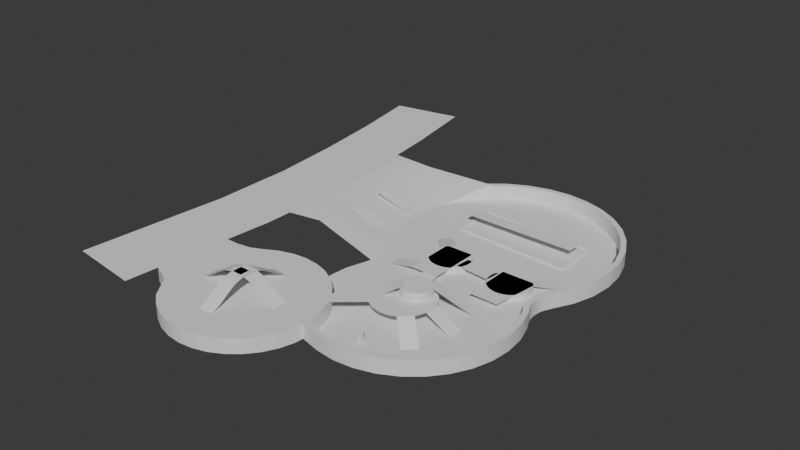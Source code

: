 # Source: Playground_V2.blend  (saved by Blender 5.1.30; exported with 4.5.12 LTS)
import bpy
from mathutils import Matrix  # noqa: F401  (used for matrix-valued properties, if any)

bpy.ops.wm.read_factory_settings(use_empty=True)
scene = bpy.context.scene
scene.name = 'Scene'

# ---- collections
col_collection = bpy.data.collections.new('Collection'); scene.collection.children.link(col_collection)

# ---- materials (node trees are filled in below, after node groups)
mat_material = bpy.data.materials.new('Material')
mat_material.alpha_threshold = 0.0
mat_material.use_backface_culling_lightprobe_volume = False
mat_material.roughness = 0.5
mat_material.line_color = (0.0, 0.0, 0.0, 1.0)

# ---- node groups
ng_smooth_by_angle = bpy.data.node_groups.new('Smooth by Angle', 'GeometryNodeTree')
_s = ng_smooth_by_angle.interface.new_socket(name='Mesh', in_out='OUTPUT', socket_type='NodeSocketGeometry')
_s = ng_smooth_by_angle.interface.new_socket(name='Mesh', in_out='INPUT', socket_type='NodeSocketGeometry')
_s = ng_smooth_by_angle.interface.new_socket(name='Angle', in_out='INPUT', socket_type='NodeSocketFloat')
_s.subtype = 'ANGLE'
_s.default_value = 0.5236
_s.min_value = 0.0
_s.max_value = 3.142
_s.description = 'Maximum face angle for smooth edges'
_s = ng_smooth_by_angle.interface.new_socket(name='Ignore Sharpness', in_out='INPUT', socket_type='NodeSocketBool')
_s.force_non_field = True
ng_smooth_by_angle.is_modifier = True
_N = ng_smooth_by_angle.nodes; _L = ng_smooth_by_angle.links
n0 = _N.new('GeometryNodeSetShadeSmooth'); n0.name = 'Set Shade Smooth'; n0.location = (120, -80)
n0.domain = 'EDGE'
n1 = _N.new('GeometryNodeSetShadeSmooth'); n1.name = 'Set Shade Smooth.001'; n1.location = (300, -80)
n2 = _N.new('NodeGroupOutput'); n2.name = 'Group Output'; n2.location = (480, -80)
n3 = _N.new('GeometryNodeInputMeshEdgeAngle'); n3.name = 'Edge Angle'; n3.location = (-440, -240)
n4 = _N.new('NodeGroupInput'); n4.name = 'Group Input'; n4.location = (-80, -80)
n5 = _N.new('GeometryNodeInputEdgeSmooth'); n5.name = 'Is Edge Smooth'; n5.location = (-260, -120)
n6 = _N.new('GeometryNodeInputShadeSmooth'); n6.name = 'Is Shade Smooth'; n6.location = (-440, -397)
n7 = _N.new('FunctionNodeCompare'); n7.name = 'Compare'; n7.location = (-260, -260)
n7.operation = 'LESS_EQUAL'
n7.inputs[6].default_value = (0.0, 0.0, 0.0, 0.0)
n7.inputs[7].default_value = (0.0, 0.0, 0.0, 0.0)
n8 = _N.new('FunctionNodeBooleanMath'); n8.name = 'Boolean Math.001'; n8.location = (-80, -260)
n9 = _N.new('NodeGroupInput'); n9.name = 'Group Input.001'; n9.location = (-440, -329)
n10 = _N.new('NodeGroupInput'); n10.name = 'Group Input.002'; n10.location = (-259, -189)
n11 = _N.new('FunctionNodeBooleanMath'); n11.name = 'Boolean Math'; n11.location = (-80, -149)
n11.operation = 'OR'
n12 = _N.new('FunctionNodeBooleanMath'); n12.name = 'Boolean Math.002'; n12.location = (-260, -380)
n12.operation = 'OR'
n13 = _N.new('NodeGroupInput'); n13.name = 'Group Input.003'; n13.location = (-440, -460)
_L.new(n3.outputs[0], n7.inputs[0])
_L.new(n1.outputs[0], n2.inputs[0])
_L.new(n9.outputs[1], n7.inputs[1])
_L.new(n7.outputs[0], n8.inputs[0])
_L.new(n4.outputs[0], n0.inputs[0])
_L.new(n0.outputs[0], n1.inputs[0])
_L.new(n8.outputs[0], n0.inputs[2])
_L.new(n10.outputs[2], n11.inputs[1])
_L.new(n5.outputs[0], n11.inputs[0])
_L.new(n11.outputs[0], n0.inputs[1])
_L.new(n13.outputs[2], n12.inputs[1])
_L.new(n6.outputs[0], n12.inputs[0])
_L.new(n12.outputs[0], n8.inputs[1])
n2.is_active_output = True

# ---- material node trees
mat_material.use_nodes = True; mat_material.node_tree.nodes.clear()
_N = mat_material.node_tree.nodes; _L = mat_material.node_tree.links
n0 = _N.new('ShaderNodeOutputMaterial'); n0.name = 'Material Output'; n0.location = (200, 100)
n1 = _N.new('ShaderNodeBsdfPrincipled'); n1.name = 'Principled BSDF'; n1.location = (-200, 100)
_L.new(n1.outputs[0], n0.inputs[0])
n0.is_active_output = True

# ---- world
world_world = bpy.data.worlds.new('World'); scene.world = world_world
world_world.use_nodes = True; world_world.node_tree.nodes.clear()
_N = world_world.node_tree.nodes; _L = world_world.node_tree.links
n0 = _N.new('ShaderNodeOutputWorld'); n0.name = 'World Output'; n0.location = (200, 100)
n1 = _N.new('ShaderNodeBackground'); n1.name = 'Background'; n1.location = (-200, 100)
n1.inputs[0].default_value = (0.05088, 0.05088, 0.05088, 1.0)
_L.new(n1.outputs[0], n0.inputs[0])
n0.is_active_output = True
world_world.color = (0.05088, 0.05088, 0.05088)
world_world.sun_shadow_jitter_overblur = 0.0

# ---- meshes
me_cube = bpy.data.meshes.new('Cube')
me_cube.from_pydata([(1.0, 1.0, 1.0), (1.0, 1.0, -1.0), (1.0, -1.0, 1.0), (1.0, -1.0, -1.0), (-1.0, 1.0, 1.0), (-1.0, 1.0, -1.0), (-1.0, -1.0, 1.0), (-1.0, -1.0, -1.0)], [], [(0, 4, 6, 2), (3, 2, 6, 7), (7, 6, 4, 5), (5, 1, 3, 7), (1, 0, 2, 3), (5, 4, 0, 1)])
_uv = me_cube.uv_layers.new(name='UVMap')
_uv.uv.foreach_set('vector', [0.625, 0.5, 0.875, 0.5, 0.875, 0.75, 0.625, 0.75, 0.375, 0.75, 0.625, 0.75, 0.625, 1.0, 0.375, 1.0, 0.375, 0.0, 0.625, 0.0, 0.625, 0.25, 0.375, 0.25, 0.125, 0.5, 0.375, 0.5, 0.375, 0.75, 0.125, 0.75, 0.375, 0.5, 0.625, 0.5, 0.625, 0.75, 0.375, 0.75, 0.375, 0.25, 0.625, 0.25, 0.625, 0.5, 0.375, 0.5])
me_cube.materials.append(mat_material)
me_cube.use_mirror_vertex_groups = False
me_cube.update()
me_circle = bpy.data.meshes.new('Circle')
me_circle.from_pydata([(0.0, 1.0, 0.0), (-0.1951, 0.9808, 0.0), (-0.3827, 0.9239, 0.0), (-0.5556, 0.8315, 0.0), (-0.7071, 0.7587, 0.0), (-0.9015, 0.7281, 0.0), (-1.111, 0.7283, 0.0), (-1.151, 0.2978, 0.0), (-1.195, -0.2811, 0.0), (-1.005, -0.3675, 0.0), (-0.9018, -0.4366, 0.0), (-0.8015, -0.5756, 0.0), (-0.7071, -0.7071, 0.0), (-0.5556, -0.8315, 0.0), (-0.3827, -0.9239, 0.0), (-0.1951, -0.9808, 0.0), (0.0, -1.0, 0.0), (0.1951, -0.9808, 0.0), (0.3827, -0.9239, 0.0), (0.5556, -0.8315, 0.0), (0.7071, -0.7071, 0.0), (0.8315, -0.5556, 0.0), (0.9239, -0.3827, 0.0), (0.9808, -0.1951, 0.0), (1.0, 0.0, 0.0), (0.9808, 0.1951, 0.0), (0.9239, 0.3827, 0.0), (0.8315, 0.5556, 0.0), (0.7071, 0.7071, 0.0), (0.5556, 0.8315, 0.0), (0.3827, 0.9239, 0.0), (0.1951, 0.9808, 0.0), (0.0, 1.0, 2.0), (-0.1951, 0.9808, 2.0), (-0.3827, 0.9239, 2.0), (-0.5556, 0.8315, 2.0), (-0.7071, 0.7587, 2.0), (-0.9015, 0.7281, 2.0), (-1.111, 0.7283, 2.0), (-1.151, 0.2978, 2.0), (-1.195, -0.2811, 2.0), (-1.005, -0.3675, 2.0), (-0.9018, -0.4366, 2.0), (-0.8015, -0.5756, 2.0), (-0.7071, -0.7071, 2.0), (-0.5556, -0.8315, 2.0), (-0.3827, -0.9239, 2.0), (-0.1951, -0.9808, 2.0), (0.0, -1.0, 2.0), (0.1951, -0.9808, 2.0), (0.3827, -0.9239, 2.0), (0.5556, -0.8315, 2.0), (0.7071, -0.7071, 2.0), (0.8315, -0.5556, 2.0), (0.9239, -0.3827, 2.0), (0.9808, -0.1951, 2.0), (1.0, 0.0, 2.0), (0.9808, 0.1951, 2.0), (0.9239, 0.3827, 2.0), (0.8315, 0.5556, 2.0), (0.7071, 0.7071, 2.0), (0.5556, 0.8315, 2.0), (0.3827, 0.9239, 2.0), (0.1951, 0.9808, 2.0)], [], [(4, 36, 35, 3), (31, 63, 62, 30), (18, 50, 49, 17), (5, 37, 36, 4), (0, 32, 63, 31), (19, 51, 50, 18), (6, 38, 37, 5), (20, 52, 51, 19), (7, 39, 38, 6), (21, 53, 52, 20), (8, 40, 39, 7), (22, 54, 53, 21), (9, 41, 40, 8), (23, 55, 54, 22), (10, 42, 41, 9), (24, 56, 55, 23), (11, 43, 42, 10), (25, 57, 56, 24), (12, 44, 43, 11), (26, 58, 57, 25), (13, 45, 44, 12), (27, 59, 58, 26), (14, 46, 45, 13), (1, 33, 32, 0), (28, 60, 59, 27), (15, 47, 46, 14), (2, 34, 33, 1), (29, 61, 60, 28), (16, 48, 47, 15), (3, 35, 34, 2), (30, 62, 61, 29), (17, 49, 48, 16), (33, 34, 35, 36, 37, 38, 39, 40, 41, 42, 43, 44, 45, 46, 47, 48, 49, 50, 51, 52, 53, 54, 55, 56, 57, 58, 59, 60, 61, 62, 63, 32)])
me_circle.polygons.foreach_set('use_smooth', [True] * 33)
_uv = me_circle.uv_layers.new(name='UVMap')
_uv.uv.foreach_set('vector', [0.0, 0.0, 0.0, 0.0, 0.0, 0.0, 0.0, 0.0, 0.0, 0.0, 0.0, 0.0, 0.0, 0.0, 0.0, 0.0, 0.0, 0.0, 0.0, 0.0, 0.0, 0.0, 0.0, 0.0, 0.0, 0.0, 0.0, 0.0, 0.0, 0.0, 0.0, 0.0, 0.0, 0.0, 0.0, 0.0, 0.0, 0.0, 0.0, 0.0, 0.0, 0.0, 0.0, 0.0, 0.0, 0.0, 0.0, 0.0, 0.0, 0.0, 0.0, 0.0, 0.0, 0.0, 0.0, 0.0, 0.0, 0.0, 0.0, 0.0, 0.0, 0.0, 0.0, 0.0, 0.0, 0.0, 0.0, 0.0, 0.0, 0.0, 0.0, 0.0, 0.0, 0.0, 0.0, 0.0, 0.0, 0.0, 0.0, 0.0, 0.0, 0.0, 0.0, 0.0, 0.0, 0.0, 0.0, 0.0, 0.0, 0.0, 0.0, 0.0, 0.0, 0.0, 0.0, 0.0, 0.0, 0.0, 0.0, 0.0, 0.0, 0.0, 0.0, 0.0, 0.0, 0.0, 0.0, 0.0, 0.0, 0.0, 0.0, 0.0, 0.0, 0.0, 0.0, 0.0, 0.0, 0.0, 0.0, 0.0, 0.0, 0.0, 0.0, 0.0, 0.0, 0.0, 0.0, 0.0, 0.0, 0.0, 0.0, 0.0, 0.0, 0.0, 0.0, 0.0, 0.0, 0.0, 0.0, 0.0, 0.0, 0.0, 0.0, 0.0, 0.0, 0.0, 0.0, 0.0, 0.0, 0.0, 0.0, 0.0, 0.0, 0.0, 0.0, 0.0, 0.0, 0.0, 0.0, 0.0, 0.0, 0.0, 0.0, 0.0, 0.0, 0.0, 0.0, 0.0, 0.0, 0.0, 0.0, 0.0, 0.0, 0.0, 0.0, 0.0, 0.0, 0.0, 0.0, 0.0, 0.0, 0.0, 0.0, 0.0, 0.0, 0.0, 0.0, 0.0, 0.0, 0.0, 0.0, 0.0, 0.0, 0.0, 0.0, 0.0, 0.0, 0.0, 0.0, 0.0, 0.0, 0.0, 0.0, 0.0, 0.0, 0.0, 0.0, 0.0, 0.0, 0.0, 0.0, 0.0, 0.0, 0.0, 0.0, 0.0, 0.0, 0.0, 0.0, 0.0, 0.0, 0.0, 0.0, 0.0, 0.0, 0.0, 0.0, 0.0, 0.0, 0.0, 0.0, 0.0, 0.0, 0.0, 0.0, 0.0, 0.0, 0.0, 0.0, 0.0, 0.0, 0.0, 0.0, 0.0, 0.0, 0.0, 0.0, 0.0, 0.0, 0.0, 0.0, 0.0, 0.0, 0.0, 0.0, 0.0, 0.0, 0.0, 0.0, 0.0, 0.0, 0.0, 0.0, 0.0, 0.0, 0.0, 0.0, 0.0, 0.0, 0.0, 0.0, 0.0, 0.0, 0.0, 0.0, 0.0, 0.0, 0.0, 0.0, 0.0, 0.0, 0.0, 0.0, 0.0, 0.0, 0.0, 0.0, 0.0, 0.0, 0.0, 0.0, 0.0, 0.0, 0.0, 0.0, 0.0, 0.0, 0.0, 0.0, 0.0, 0.0, 0.0, 0.0, 0.0, 0.0, 0.0, 0.0, 0.0, 0.0, 0.0, 0.0, 0.0, 0.0, 0.0, 0.0, 0.0, 0.0, 0.0, 0.0, 0.0])
me_circle.update()
me_circle_003 = bpy.data.meshes.new('Circle.003')
me_circle_003.from_pydata([(-0.9239, 0.3827, 0.0), (-0.9808, 0.1951, 0.0), (-1.0, 0.0, 0.0), (-0.9808, -0.1951, 0.0), (-0.9239, -0.3827, 0.0), (-0.8315, -0.5556, 0.0), (-0.7071, -0.7071, 0.0), (-0.5556, -0.8315, 0.0), (-0.3827, -0.9239, 0.0), (-0.1951, -0.9808, 0.0), (0.0, -1.0, 0.0), (0.1951, -0.9808, 0.0), (0.3827, -0.9239, 0.0), (0.5556, -0.8315, 0.0), (0.7071, -0.7071, 0.0), (0.8315, -0.5556, 0.0), (0.9239, -0.3827, 0.0), (0.9808, -0.1951, 0.0), (1.0, 0.0, 0.0), (0.9808, 0.1951, 0.0), (0.9239, 0.3827, 0.0), (-0.0382, 2.625, 0.0), (-0.2608, 2.603, 0.0), (-0.4749, 2.538, 0.0), (-0.6721, 2.432, 0.0), (-0.845, 2.29, 0.0), (-0.9869, 2.117, 0.0), (-1.092, 1.92, 0.0), (-1.157, 1.706, 0.0), (-1.179, 1.484, 0.0), (-1.157, 1.261, 0.0), (-1.092, 1.047, 0.0), (-0.9869, 0.8496, 0.0), (0.9105, 0.8496, 0.0), (1.016, 1.047, 0.0), (1.081, 1.261, 0.0), (1.103, 1.484, 0.0), (1.081, 1.706, 0.0), (1.016, 1.92, 0.0), (0.9105, 2.117, 0.0), (0.7686, 2.29, 0.0), (0.5957, 2.432, 0.0), (0.3985, 2.538, 0.0), (0.1844, 2.603, 0.0), (-0.9869, 0.8496, 0.0), (-0.9239, 0.3827, 0.0), (-0.9624, 0.8055, 0.0), (-0.9412, 0.7556, 0.0), (-0.924, 0.7016, 0.0), (-0.9114, 0.6449, 0.0), (-0.9036, 0.5874, 0.0), (-0.901, 0.5307, 0.0), (-0.9035, 0.4766, 0.0), (-0.9113, 0.4268, 0.0), (0.8767, 0.7782, 0.0), (0.8841, 0.4577, 0.0), (0.8647, 0.7477, 0.0), (0.8556, 0.7132, 0.0), (0.8497, 0.6759, 0.0), (0.8471, 0.637, 0.0), (0.848, 0.5975, 0.0), (0.8523, 0.5586, 0.0), (0.86, 0.5217, 0.0), (0.8706, 0.4877, 0.0)], [], [(0, 1, 2, 3, 4, 5, 6, 7, 8, 9, 10, 11, 12, 13, 14, 15, 16, 17, 18, 19, 20, 55, 63, 62, 61, 60, 59, 58, 57, 56, 54, 33, 34, 35, 36, 37, 38, 39, 40, 41, 42, 43, 21, 22, 23, 24, 25, 26, 27, 28, 29, 30, 31, 32, 44, 46, 47, 48, 49, 50, 51, 52, 53, 45)])
_uv = me_circle_003.uv_layers.new(name='UVMap')
_uv.uv.foreach_set('vector', [0.0, 0.0, 0.0, 0.0, 0.0, 0.0, 0.0, 0.0, 0.0, 0.0, 0.0, 0.0, 0.0, 0.0, 0.0, 0.0, 0.0, 0.0, 0.0, 0.0, 0.0, 0.0, 0.0, 0.0, 0.0, 0.0, 0.0, 0.0, 0.0, 0.0, 0.0, 0.0, 0.0, 0.0, 0.0, 0.0, 0.0, 0.0, 0.0, 0.0, 0.0, 0.0, 0.0, 0.0, 0.0, 0.0, 0.0, 0.0, 0.0, 0.0, 0.0, 0.0, 0.0, 0.0, 0.0, 0.0, 0.0, 0.0, 0.0, 0.0, 0.0, 0.0, 0.0, 0.0, 0.0, 0.0, 0.0, 0.0, 0.0, 0.0, 0.0, 0.0, 0.0, 0.0, 0.0, 0.0, 0.0, 0.0, 0.0, 0.0, 0.0, 0.0, 0.0, 0.0, 0.0, 0.0, 0.0, 0.0, 0.0, 0.0, 0.0, 0.0, 0.0, 0.0, 0.0, 0.0, 0.0, 0.0, 0.0, 0.0, 0.0, 0.0, 0.0, 0.0, 0.0, 0.0, 0.0, 0.0, 0.0, 0.0, 0.0, 0.0, 0.0, 0.0, 0.0, 0.0, 0.0, 0.0, 0.0, 0.0, 0.0, 0.0, 0.0, 0.0, 0.0, 0.0, 0.0, 0.0])
me_circle_003.update()
me_circle_004 = bpy.data.meshes.new('Circle.004')
me_circle_004.from_pydata([(-5.173, -21.15, 0.0), (-2.382, -21.86, 0.0), (0.08037, -22.11, 0.0), (2.543, -21.86, 0.0), (4.911, -21.15, 0.0), (7.093, -19.98, 0.0), (9.006, -18.41, 0.0), (10.58, -16.5, 0.0), (11.74, -14.31, 0.0), (12.46, -11.95, 0.0), (12.7, -9.484, 0.0), (12.46, -7.021, 0.0), (11.74, -4.653, 0.0), (-0.4019, 23.65, 0.0), (-3.212, 23.37, 0.0), (-5.914, 22.55, 0.0), (-8.404, 21.22, 0.0), (-10.59, 19.43, 0.0), (11.57, 1.241, 0.0), (12.9, 3.731, 0.0), (13.72, 6.433, 0.0), (14.0, 9.243, 0.0), (13.72, 12.05, 0.0), (12.9, 14.75, 0.0), (11.57, 17.24, 0.0), (9.783, 19.43, 0.0), (7.6, 21.22, 0.0), (5.11, 22.55, 0.0), (2.408, 23.37, 0.0), (11.15, 0.3394, 0.0), (11.24, -3.706, 0.0), (11.0, -0.04622, 0.0), (10.88, -0.4809, 0.0), (10.81, -0.9514, 0.0), (10.77, -1.443, 0.0), (10.78, -1.942, 0.0), (10.84, -2.432, 0.0), (10.94, -2.899, 0.0), (11.07, -3.328, 0.0), (-5.173, -21.15, 2.0), (-2.382, -21.86, 2.0), (0.08037, -22.11, 2.0), (2.543, -21.86, 2.0), (4.911, -21.15, 2.0), (7.093, -19.98, 2.0), (9.006, -18.41, 2.0), (10.58, -16.5, 2.0), (11.74, -14.31, 2.0), (12.46, -11.95, 2.0), (12.7, -9.484, 2.0), (12.46, -7.021, 2.0), (11.74, -4.653, 2.0), (-0.4019, 23.65, 2.0), (-3.212, 23.37, 2.0), (-5.914, 22.55, 2.0), (-8.404, 21.22, 2.0), (-10.59, 19.43, 2.0), (11.57, 1.241, 2.0), (12.9, 3.731, 2.0), (13.72, 6.433, 2.0), (14.0, 9.243, 2.0), (13.72, 12.05, 2.0), (12.9, 14.75, 2.0), (11.57, 17.24, 2.0), (9.783, 19.43, 2.0), (7.6, 21.22, 2.0), (5.11, 22.55, 2.0), (2.408, 23.37, 2.0), (11.15, 0.3394, 2.0), (11.24, -3.706, 2.0), (11.0, -0.04622, 2.0), (10.88, -0.4809, 2.0), (10.81, -0.9514, 2.0), (10.77, -1.443, 2.0), (10.78, -1.942, 2.0), (10.84, -2.432, 2.0), (10.94, -2.899, 2.0), (11.07, -3.328, 2.0)], [], [(12, 11, 50, 51), (28, 27, 66, 67), (14, 13, 52, 53), (13, 28, 67, 52), (15, 14, 53, 54), (1, 0, 39, 40), (12, 51, 69, 30), (16, 15, 54, 55), (2, 1, 40, 41), (30, 69, 77, 38), (17, 16, 55, 56), (3, 2, 41, 42), (38, 77, 76, 37), (19, 18, 57, 58), (4, 3, 42, 43), (37, 76, 75, 36), (20, 19, 58, 59), (5, 4, 43, 44), (36, 75, 74, 35), (21, 20, 59, 60), (6, 5, 44, 45), (35, 74, 73, 34), (22, 21, 60, 61), (7, 6, 45, 46), (34, 73, 72, 33), (23, 22, 61, 62), (8, 7, 46, 47), (33, 72, 71, 32), (24, 23, 62, 63), (9, 8, 47, 48), (32, 71, 70, 31), (25, 24, 63, 64), (10, 9, 48, 49), (31, 70, 68, 29), (26, 25, 64, 65), (11, 10, 49, 50), (29, 68, 57, 18), (27, 26, 65, 66)])
me_circle_004.polygons.foreach_set('use_smooth', [True] * 38)
_uv = me_circle_004.uv_layers.new(name='UVMap')
_uv.uv.foreach_set('vector', [0.0, 0.0, 0.0, 0.0, 0.0, 0.0, 0.0, 0.0, 0.0, 0.0, 0.0, 0.0, 0.0, 0.0, 0.0, 0.0, 0.0, 0.0, 0.0, 0.0, 0.0, 0.0, 0.0, 0.0, 0.0, 0.0, 0.0, 0.0, 0.0, 0.0, 0.0, 0.0, 0.0, 0.0, 0.0, 0.0, 0.0, 0.0, 0.0, 0.0, 0.0, 0.0, 0.0, 0.0, 0.0, 0.0, 0.0, 0.0, 0.0, 0.0, 0.0, 0.0, 0.0, 0.0, 0.0, 0.0, 0.0, 0.0, 0.0, 0.0, 0.0, 0.0, 0.0, 0.0, 0.0, 0.0, 0.0, 0.0, 0.0, 0.0, 0.0, 0.0, 0.0, 0.0, 0.0, 0.0, 0.0, 0.0, 0.0, 0.0, 0.0, 0.0, 0.0, 0.0, 0.0, 0.0, 0.0, 0.0, 0.0, 0.0, 0.0, 0.0, 0.0, 0.0, 0.0, 0.0, 0.0, 0.0, 0.0, 0.0, 0.0, 0.0, 0.0, 0.0, 0.0, 0.0, 0.0, 0.0, 0.0, 0.0, 0.0, 0.0, 0.0, 0.0, 0.0, 0.0, 0.0, 0.0, 0.0, 0.0, 0.0, 0.0, 0.0, 0.0, 0.0, 0.0, 0.0, 0.0, 0.0, 0.0, 0.0, 0.0, 0.0, 0.0, 0.0, 0.0, 0.0, 0.0, 0.0, 0.0, 0.0, 0.0, 0.0, 0.0, 0.0, 0.0, 0.0, 0.0, 0.0, 0.0, 0.0, 0.0, 0.0, 0.0, 0.0, 0.0, 0.0, 0.0, 0.0, 0.0, 0.0, 0.0, 0.0, 0.0, 0.0, 0.0, 0.0, 0.0, 0.0, 0.0, 0.0, 0.0, 0.0, 0.0, 0.0, 0.0, 0.0, 0.0, 0.0, 0.0, 0.0, 0.0, 0.0, 0.0, 0.0, 0.0, 0.0, 0.0, 0.0, 0.0, 0.0, 0.0, 0.0, 0.0, 0.0, 0.0, 0.0, 0.0, 0.0, 0.0, 0.0, 0.0, 0.0, 0.0, 0.0, 0.0, 0.0, 0.0, 0.0, 0.0, 0.0, 0.0, 0.0, 0.0, 0.0, 0.0, 0.0, 0.0, 0.0, 0.0, 0.0, 0.0, 0.0, 0.0, 0.0, 0.0, 0.0, 0.0, 0.0, 0.0, 0.0, 0.0, 0.0, 0.0, 0.0, 0.0, 0.0, 0.0, 0.0, 0.0, 0.0, 0.0, 0.0, 0.0, 0.0, 0.0, 0.0, 0.0, 0.0, 0.0, 0.0, 0.0, 0.0, 0.0, 0.0, 0.0, 0.0, 0.0, 0.0, 0.0, 0.0, 0.0, 0.0, 0.0, 0.0, 0.0, 0.0, 0.0, 0.0, 0.0, 0.0, 0.0, 0.0, 0.0, 0.0, 0.0, 0.0, 0.0, 0.0, 0.0, 0.0, 0.0, 0.0, 0.0, 0.0, 0.0, 0.0, 0.0, 0.0, 0.0, 0.0, 0.0, 0.0, 0.0, 0.0, 0.0, 0.0, 0.0, 0.0, 0.0, 0.0, 0.0, 0.0, 0.0])
me_circle_004.update()
me_plane_001 = bpy.data.meshes.new('Plane.001')
me_plane_001.from_pydata([(-1.009, -0.8775, -0.004503), (0.9742, -2.168, 0.004503), (-1.4, 61.74, -0.1047), (0.5629, 63.64, -0.1109), (-0.7726, 41.6, 0.0), (-1.041, 51.83, -0.03552), (-0.9066, 46.72, -0.01776), (0.9513, 52.84, -0.03553), (1.216, 42.61, 0.0), (1.084, 47.72, -0.01777), (-0.621, 19.89, -0.003436), (-0.6103, 31.54, 0.0), (-0.6181, 25.47, 0.0), (1.391, 31.54, 0.0), (1.369, 18.91, 0.003436), (1.383, 25.47, 0.0)], [], [(7, 5, 6, 9), (9, 6, 4, 8), (5, 7, 3, 2), (13, 11, 12, 15), (15, 12, 10, 14), (0, 1, 14, 10), (11, 13, 8, 4)])
_uv = me_plane_001.uv_layers.new(name='UVMap')
_uv.uv.foreach_set('vector', [1.0, 1.0, 0.0, 1.0, 0.0, 1.0, 0.9745, 1.0, 0.9745, 1.0, 0.0, 1.0, 0.0, 1.0, 1.0, 1.0, 0.0, 1.0, 1.0, 1.0, 1.0, 1.0, 0.0, 1.0, 1.0, 1.0, 0.0, 1.0, 0.0, 1.0, 0.9475, 1.0, 0.9475, 1.0, 0.0, 1.0, 0.0, 0.7751, 1.0, 0.7751, 0.0, 0.0, 1.0, 0.0, 1.0, 0.7751, 0.0, 0.7751, 0.0, 1.0, 1.0, 1.0, 1.0, 1.0, 0.0, 1.0])
me_plane_001.update()
me_circle_005 = bpy.data.meshes.new('Circle.005')
me_circle_005.from_pydata([(-0.9859, 2.119, 0.06723), (-1.092, 1.92, 0.0), (-1.157, 1.706, 0.0), (-1.179, 1.484, 0.0), (-1.157, 1.261, 0.0), (-1.092, 1.047, 0.0), (-0.9869, 0.8496, 0.0), (-0.9869, 0.8496, 0.0), (-0.9624, 0.8055, 0.0), (-0.9412, 0.7556, 0.0), (-0.924, 0.7016, 0.0), (-0.9114, 0.6449, 0.0), (-0.86, 0.4497, 0.0), (-2.157, 2.117, 0.1584), (-2.157, 1.92, 0.1584), (-2.157, 1.706, 0.1584), (-2.157, 1.484, 0.1584), (-2.157, 1.261, 0.1584), (-2.157, 1.047, 0.1584), (-2.157, 0.8496, 0.1584), (-2.166, 0.8496, 0.1584), (-2.157, 0.8055, 0.1584), (-2.157, 0.7556, 0.1584), (-2.157, 0.7016, 0.1584), (-2.157, 0.6449, 0.1584), (-2.157, 0.4497, 0.1584), (-1.751, 0.8496, 0.1529), (-1.751, 0.8496, 0.1529), (-1.944, 1.484, 0.1529), (-1.922, 1.261, 0.1529), (-1.676, 0.6449, 0.1529), (-1.688, 0.7016, 0.1529), (-1.756, 2.118, 0.1548), (-1.857, 1.92, 0.1529), (-1.727, 0.8055, 0.1529), (-1.857, 1.047, 0.1529), (-1.668, 0.5455, 0.1529), (-1.922, 1.706, 0.1529), (-1.706, 0.7556, 0.1529), (-0.8077, 2.32, 0.1747), (-2.157, 2.32, 0.1584), (-1.629, 2.32, 0.1435), (-0.8245, 2.312, 0.0)], [], [(27, 26, 20, 19), (29, 28, 16, 17), (31, 23, 24, 30), (33, 32, 13, 14), (26, 20, 21, 34), (35, 29, 17, 18), (30, 24, 25, 36), (37, 33, 14, 15), (34, 21, 22, 38), (27, 35, 18, 19), (28, 37, 15, 16), (38, 22, 23, 31), (9, 38, 31, 10), (3, 2, 37, 28), (6, 5, 35, 27), (8, 34, 38, 9), (2, 1, 33, 37), (11, 30, 36, 12), (5, 4, 29, 35), (7, 26, 34, 8), (1, 0, 32, 33), (10, 31, 30, 11), (4, 3, 28, 29), (6, 7, 26, 27), (32, 0, 39, 41), (13, 32, 41, 40), (42, 39, 0, 1)])
me_circle_005.polygons.foreach_set('use_smooth', [True] * 27)
_uv = me_circle_005.uv_layers.new(name='UVMap')
_uv.uv.foreach_set('vector', [0.0, 0.0, 0.0, 0.0, 0.0, 0.0, 0.0, 0.0, 0.0, 0.0, 0.0, 0.0, 0.0, 0.0, 0.0, 0.0, 0.0, 0.0, 0.0, 0.0, 0.0, 0.0, 0.0, 0.0, 0.0, 0.0, 0.0, 0.0, 0.0, 0.0, 0.0, 0.0, 0.0, 0.0, 0.0, 0.0, 0.0, 0.0, 0.0, 0.0, 0.0, 0.0, 0.0, 0.0, 0.0, 0.0, 0.0, 0.0, 0.0, 0.0, 0.0, 0.0, 0.0, 0.0, 0.0, 0.0, 0.0, 0.0, 0.0, 0.0, 0.0, 0.0, 0.0, 0.0, 0.0, 0.0, 0.0, 0.0, 0.0, 0.0, 0.0, 0.0, 0.0, 0.0, 0.0, 0.0, 0.0, 0.0, 0.0, 0.0, 0.0, 0.0, 0.0, 0.0, 0.0, 0.0, 0.0, 0.0, 0.0, 0.0, 0.0, 0.0, 0.0, 0.0, 0.0, 0.0, 0.0, 0.0, 0.0, 0.0, 0.0, 0.0, 0.0, 0.0, 0.0, 0.0, 0.0, 0.0, 0.0, 0.0, 0.0, 0.0, 0.0, 0.0, 0.0, 0.0, 0.0, 0.0, 0.0, 0.0, 0.0, 0.0, 0.0, 0.0, 0.0, 0.0, 0.0, 0.0, 0.0, 0.0, 0.0, 0.0, 0.0, 0.0, 0.0, 0.0, 0.0, 0.0, 0.0, 0.0, 0.0, 0.0, 0.0, 0.0, 0.0, 0.0, 0.0, 0.0, 0.0, 0.0, 0.0, 0.0, 0.0, 0.0, 0.0, 0.0, 0.0, 0.0, 0.0, 0.0, 0.0, 0.0, 0.0, 0.0, 0.0, 0.0, 0.0, 0.0, 0.0, 0.0, 0.0, 0.0, 0.0, 0.0, 0.0, 0.0, 0.0, 0.0, 0.0, 0.0, 0.0, 0.0, 0.0, 0.0, 0.0, 0.0, 0.0, 0.0, 0.0, 0.0, 0.0, 0.0, 0.0, 0.0, 0.0, 0.0, 0.0, 0.0, 0.0, 0.0, 0.0, 0.0, 0.0, 0.0, 0.0, 0.0, 0.0, 0.0, 0.0, 0.0, 0.0, 0.0, 0.0, 0.0, 0.0, 0.0])
me_circle_005.update()
me_circle_006 = bpy.data.meshes.new('Circle.006')
me_circle_006.from_pydata([(0.0, 1.0, 0.0), (-0.1951, 0.9808, 0.0), (-0.3827, 0.9239, 0.0), (-0.5556, 0.8315, 0.0), (-0.7071, 0.7071, 0.0), (-0.8315, 0.5556, 0.0), (-0.9239, 0.3827, 0.0), (-0.9808, 0.1951, 0.0), (-1.0, 0.0, 0.0), (-0.9808, -0.1951, 0.0), (-0.9239, -0.3827, 0.0), (-0.8315, -0.5556, 0.0), (-0.7071, -0.7071, 0.0), (-0.5556, -0.8315, 0.0), (-0.3827, -0.9239, 0.0), (-0.1951, -0.9808, 0.0), (0.0, -1.0, 0.0), (0.1951, -0.9808, 0.0), (0.3827, -0.9239, 0.0), (0.5556, -0.8315, 0.0), (0.7071, -0.7071, 0.0), (0.8315, -0.5556, 0.0), (0.9239, -0.3827, 0.0), (0.9808, -0.1951, 0.0), (1.0, 0.0, 0.0), (0.9808, 0.1951, 0.0), (0.9239, 0.3827, 0.0), (0.8315, 0.5556, 0.0), (0.7071, 0.7071, 0.0), (0.5556, 0.8315, 0.0), (0.3827, 0.9239, 0.0), (0.1951, 0.9808, 0.0)], [], [(1, 2, 3, 4, 5, 6, 7, 8, 9, 10, 11, 12, 13, 14, 15, 16, 17, 18, 19, 20, 21, 22, 23, 24, 25, 26, 27, 28, 29, 30, 31, 0)])
_uv = me_circle_006.uv_layers.new(name='UVMap')
_uv.uv.foreach_set('vector', [0.0, 0.0, 0.0, 0.0, 0.0, 0.0, 0.0, 0.0, 0.0, 0.0, 0.0, 0.0, 0.0, 0.0, 0.0, 0.0, 0.0, 0.0, 0.0, 0.0, 0.0, 0.0, 0.0, 0.0, 0.0, 0.0, 0.0, 0.0, 0.0, 0.0, 0.0, 0.0, 0.0, 0.0, 0.0, 0.0, 0.0, 0.0, 0.0, 0.0, 0.0, 0.0, 0.0, 0.0, 0.0, 0.0, 0.0, 0.0, 0.0, 0.0, 0.0, 0.0, 0.0, 0.0, 0.0, 0.0, 0.0, 0.0, 0.0, 0.0, 0.0, 0.0, 0.0, 0.0])
me_circle_006.update()
me_plane_002 = bpy.data.meshes.new('Plane.002')
me_plane_002.from_pydata([(-1.375, -3.122, 0.0), (0.625, -3.122, 0.0), (-0.9515, 1.877, 0.0), (1.049, 1.877, 0.0)], [], [(0, 1, 3, 2)])
_uv = me_plane_002.uv_layers.new(name='UVMap')
_uv.uv.foreach_set('vector', [0.0, 0.0, 1.0, 0.0, 1.0, 1.0, 0.0, 1.0])
me_plane_002.update()
me_circle_007 = bpy.data.meshes.new('Circle.007')
me_circle_007.from_pydata([(0.0, 1.0, 0.0), (-0.1951, 0.9808, 0.0), (-0.3827, 0.9239, 0.0), (-0.5556, 0.8315, 0.0), (-0.7071, 0.7071, 0.0), (-0.8315, 0.5556, 0.0), (-0.9239, 0.3827, 0.0), (-0.9808, 0.1951, 0.0), (-1.0, 0.0, 0.0), (-0.9808, -0.1951, 0.0), (-0.9239, -0.3827, 0.0), (-0.8315, -0.5556, 0.0), (-0.7071, -0.7071, 0.0), (-0.5556, -0.8315, 0.0), (-0.3827, -0.9239, 0.0), (-0.1951, -0.9808, 0.0), (0.0, -1.0, 0.0), (0.1951, -0.9808, 0.0), (0.3827, -0.9239, 0.0), (0.5556, -0.8315, 0.0), (0.7071, -0.7071, 0.0), (0.8315, -0.5556, 0.0), (0.9239, -0.3827, 0.0), (0.9808, -0.1951, 0.0), (1.0, 0.0, 0.0), (0.9808, 0.1951, 0.0), (0.9239, 0.3827, 0.0), (0.8315, 0.5556, 0.0), (0.7071, 0.7071, 0.0), (0.5556, 0.8315, 0.0), (0.3827, 0.9239, 0.0), (0.1951, 0.9808, 0.0)], [], [(1, 0, 31, 30, 29, 28, 27, 26, 25, 24, 23, 22, 21, 20, 19, 18, 17, 16, 15, 14, 13, 12, 11, 10, 9, 8, 7, 6, 5, 4, 3, 2)])
_uv = me_circle_007.uv_layers.new(name='UVMap')
_uv.uv.foreach_set('vector', [0.0, 0.0, 0.0, 0.0, 0.0, 0.0, 0.0, 0.0, 0.0, 0.0, 0.0, 0.0, 0.0, 0.0, 0.0, 0.0, 0.0, 0.0, 0.0, 0.0, 0.0, 0.0, 0.0, 0.0, 0.0, 0.0, 0.0, 0.0, 0.0, 0.0, 0.0, 0.0, 0.0, 0.0, 0.0, 0.0, 0.0, 0.0, 0.0, 0.0, 0.0, 0.0, 0.0, 0.0, 0.0, 0.0, 0.0, 0.0, 0.0, 0.0, 0.0, 0.0, 0.0, 0.0, 0.0, 0.0, 0.0, 0.0, 0.0, 0.0, 0.0, 0.0, 0.0, 0.0])
me_circle_007.update()
me_circle_008 = bpy.data.meshes.new('Circle.008')
me_circle_008.from_pydata([(0.0, 1.0, 0.0), (-0.1951, 0.9808, 0.0), (-0.3827, 0.9239, 0.0), (-0.5556, 0.8315, 0.0), (-0.7071, 0.7071, 0.0), (-0.8315, 0.5556, 0.0), (-0.9239, 0.3827, 0.0), (-0.9808, 0.1951, 0.0), (-1.0, 0.0, 0.0), (-0.9808, -0.1951, 0.0), (-0.9239, -0.3827, 0.0), (-0.8315, -0.5556, 0.0), (-0.7071, -0.7071, 0.0), (-0.5556, -0.8315, 0.0), (-0.3827, -0.9239, 0.0), (-0.1951, -0.9808, 0.0), (0.0, -1.0, 0.0), (0.1951, -0.9808, 0.0), (0.3827, -0.9239, 0.0), (0.5556, -0.8315, 0.0), (0.7071, -0.7071, 0.0), (0.8315, -0.5556, 0.0), (0.9239, -0.3827, 0.0), (0.9808, -0.1951, 0.0), (1.0, 0.0, 0.0), (0.9808, 0.1951, 0.0), (0.9239, 0.3827, 0.0), (0.8315, 0.5556, 0.0), (0.7071, 0.7071, 0.0), (0.5556, 0.8315, 0.0), (0.3827, 0.9239, 0.0), (0.1951, 0.9808, 0.0)], [], [(1, 0, 31, 30, 29, 28, 27, 26, 25, 24, 23, 22, 21, 20, 19, 18, 17, 16, 15, 14, 13, 12, 11, 10, 9, 8, 7, 6, 5, 4, 3, 2)])
_uv = me_circle_008.uv_layers.new(name='UVMap')
_uv.uv.foreach_set('vector', [0.0, 0.0, 0.0, 0.0, 0.0, 0.0, 0.0, 0.0, 0.0, 0.0, 0.0, 0.0, 0.0, 0.0, 0.0, 0.0, 0.0, 0.0, 0.0, 0.0, 0.0, 0.0, 0.0, 0.0, 0.0, 0.0, 0.0, 0.0, 0.0, 0.0, 0.0, 0.0, 0.0, 0.0, 0.0, 0.0, 0.0, 0.0, 0.0, 0.0, 0.0, 0.0, 0.0, 0.0, 0.0, 0.0, 0.0, 0.0, 0.0, 0.0, 0.0, 0.0, 0.0, 0.0, 0.0, 0.0, 0.0, 0.0, 0.0, 0.0, 0.0, 0.0, 0.0, 0.0])
me_circle_008.update()
me_plane_003 = bpy.data.meshes.new('Plane.003')
me_plane_003.from_pydata([(-1.375, -3.122, 0.0), (0.625, -3.122, 0.0), (-0.9515, 1.877, 0.0), (1.049, 1.877, 0.0), (-0.8902, 1.81, 0.09053), (-1.302, -3.055, 0.09053), (0.5638, -3.055, 0.09053), (0.976, 1.81, 0.09053), (-0.9515, 1.877, 0.09053), (-1.375, -3.122, 0.09053), (0.625, -3.122, 0.09053), (1.049, 1.877, 0.09053), (-0.8902, 1.81, 0.04247), (-1.302, -3.055, 0.04247), (0.5638, -3.055, 0.04247), (0.976, 1.81, 0.04247)], [], [(0, 2, 3, 1), (6, 7, 15, 14), (1, 3, 11, 10), (2, 0, 9, 8), (3, 2, 8, 11), (0, 1, 10, 9), (5, 4, 8, 9), (6, 5, 9, 10), (7, 6, 10, 11), (4, 7, 11, 8), (13, 14, 15, 12), (4, 5, 13, 12), (7, 4, 12, 15), (5, 6, 14, 13)])
_uv = me_plane_003.uv_layers.new(name='UVMap')
_uv.uv.foreach_set('vector', [0.0, 0.0, 0.0, 1.0, 1.0, 1.0, 1.0, 0.0, 0.9665, 0.01334, 0.9665, 0.9867, 0.9665, 0.9867, 0.9665, 0.01334, 1.0, 0.0, 1.0, 1.0, 1.0, 1.0, 1.0, 0.0, 0.0, 1.0, 0.0, 0.0, 0.0, 0.0, 0.0, 1.0, 1.0, 1.0, 0.0, 1.0, 0.0, 1.0, 1.0, 1.0, 0.0, 0.0, 1.0, 0.0, 1.0, 0.0, 0.0, 0.0, 0.03347, 0.01334, 0.03347, 0.9867, 0.0, 1.0, 0.0, 0.0, 0.9665, 0.01334, 0.03347, 0.01334, 0.0, 0.0, 1.0, 0.0, 0.9665, 0.9867, 0.9665, 0.01334, 1.0, 0.0, 1.0, 1.0, 0.03347, 0.9867, 0.9665, 0.9867, 1.0, 1.0, 0.0, 1.0, 0.03347, 0.01334, 0.9665, 0.01334, 0.9665, 0.9867, 0.03347, 0.9867, 0.03347, 0.9867, 0.03347, 0.01334, 0.03347, 0.01334, 0.03347, 0.9867, 0.9665, 0.9867, 0.03347, 0.9867, 0.03347, 0.9867, 0.9665, 0.9867, 0.03347, 0.01334, 0.9665, 0.01334, 0.9665, 0.01334, 0.03347, 0.01334])
me_plane_003.update()
me_circle_010 = bpy.data.meshes.new('Circle.010')
me_circle_010.from_pydata([(0.0, 1.0, 0.0), (-0.1951, 0.9808, 0.0), (-0.3827, 0.9239, 0.0), (-0.5556, 0.8315, 0.0), (-0.7071, 0.7071, 0.0), (-0.8315, 0.5556, 0.0), (-0.9239, 0.3827, 0.0), (-0.9808, 0.1951, 0.0), (-1.0, 0.0, 0.0), (-0.9808, -0.1951, 0.0), (-0.9239, -0.3827, 0.0), (-0.8315, -0.5556, 0.0), (-0.7071, -0.7071, 0.0), (-0.5556, -0.8315, 0.0), (-0.3827, -0.9239, 0.0), (-0.1951, -0.9808, 0.0), (0.0, -1.0, 0.0), (0.1951, -0.9808, 0.0), (0.3827, -0.9239, 0.0), (0.5556, -0.8315, 0.0), (0.7071, -0.7071, 0.0), (0.8315, -0.5556, 0.0), (0.9239, -0.3827, 0.0), (0.9808, -0.1951, 0.0), (1.0, 0.0, 0.0), (0.9808, 0.1951, 0.0), (0.9239, 0.3827, 0.0), (0.8315, 0.5556, 0.0), (0.7071, 0.7071, 0.0), (0.5556, 0.8315, 0.0), (0.3827, 0.9239, 0.0), (0.1951, 0.9808, 0.0), (-0.1951, 0.9808, -0.6422), (0.0, 1.0, -0.6422), (-0.3827, 0.9239, -0.6422), (-0.5556, 0.8315, -0.6422), (-0.7071, 0.7071, -0.6422), (-0.8315, 0.5556, -0.6422), (-0.9239, 0.3827, -0.6422), (-0.9808, 0.1951, -0.6422), (-1.0, 0.0, -0.6422), (-0.9808, -0.1951, -0.6422), (-0.9239, -0.3827, -0.6422), (-0.8315, -0.5556, -0.6422), (-0.7071, -0.7071, -0.6422), (-0.5556, -0.8315, -0.6422), (-0.3827, -0.9239, -0.6422), (-0.1951, -0.9808, -0.6422), (0.0, -1.0, -0.6422), (0.1951, -0.9808, -0.6422), (0.3827, -0.9239, -0.6422), (0.5556, -0.8315, -0.6422), (0.7071, -0.7071, -0.6422), (0.8315, -0.5556, -0.6422), (0.9239, -0.3827, -0.6422), (0.9808, -0.1951, -0.6422), (1.0, 0.0, -0.6422), (0.9808, 0.1951, -0.6422), (0.9239, 0.3827, -0.6422), (0.8315, 0.5556, -0.6422), (0.7071, 0.7071, -0.6422), (0.5556, 0.8315, -0.6422), (0.3827, 0.9239, -0.6422), (0.1951, 0.9808, -0.6422)], [], [(1, 2, 3, 4, 5, 6, 7, 8, 9, 10, 11, 12, 13, 14, 15, 16, 17, 18, 19, 20, 21, 22, 23, 24, 25, 26, 27, 28, 29, 30, 31, 0), (32, 33, 63, 62, 61, 60, 59, 58, 57, 56, 55, 54, 53, 52, 51, 50, 49, 48, 47, 46, 45, 44, 43, 42, 41, 40, 39, 38, 37, 36, 35, 34), (31, 63, 33, 0), (18, 50, 51, 19), (5, 37, 38, 6), (19, 51, 52, 20), (6, 38, 39, 7), (20, 52, 53, 21), (7, 39, 40, 8), (21, 53, 54, 22), (8, 40, 41, 9), (22, 54, 55, 23), (9, 41, 42, 10), (23, 55, 56, 24), (10, 42, 43, 11), (24, 56, 57, 25), (11, 43, 44, 12), (25, 57, 58, 26), (12, 44, 45, 13), (26, 58, 59, 27), (13, 45, 46, 14), (0, 33, 32, 1), (27, 59, 60, 28), (14, 46, 47, 15), (1, 32, 34, 2), (28, 60, 61, 29), (15, 47, 48, 16), (2, 34, 35, 3), (29, 61, 62, 30), (16, 48, 49, 17), (3, 35, 36, 4), (30, 62, 63, 31), (17, 49, 50, 18), (4, 36, 37, 5)])
_uv = me_circle_010.uv_layers.new(name='UVMap')
_uv.uv.foreach_set('vector', [0.0, 0.0, 0.0, 0.0, 0.0, 0.0, 0.0, 0.0, 0.0, 0.0, 0.0, 0.0, 0.0, 0.0, 0.0, 0.0, 0.0, 0.0, 0.0, 0.0, 0.0, 0.0, 0.0, 0.0, 0.0, 0.0, 0.0, 0.0, 0.0, 0.0, 0.0, 0.0, 0.0, 0.0, 0.0, 0.0, 0.0, 0.0, 0.0, 0.0, 0.0, 0.0, 0.0, 0.0, 0.0, 0.0, 0.0, 0.0, 0.0, 0.0, 0.0, 0.0, 0.0, 0.0, 0.0, 0.0, 0.0, 0.0, 0.0, 0.0, 0.0, 0.0, 0.0, 0.0, 0.0, 0.0, 0.0, 0.0, 0.0, 0.0, 0.0, 0.0, 0.0, 0.0, 0.0, 0.0, 0.0, 0.0, 0.0, 0.0, 0.0, 0.0, 0.0, 0.0, 0.0, 0.0, 0.0, 0.0, 0.0, 0.0, 0.0, 0.0, 0.0, 0.0, 0.0, 0.0, 0.0, 0.0, 0.0, 0.0, 0.0, 0.0, 0.0, 0.0, 0.0, 0.0, 0.0, 0.0, 0.0, 0.0, 0.0, 0.0, 0.0, 0.0, 0.0, 0.0, 0.0, 0.0, 0.0, 0.0, 0.0, 0.0, 0.0, 0.0, 0.0, 0.0, 0.0, 0.0, 0.0, 0.0, 0.0, 0.0, 0.0, 0.0, 0.0, 0.0, 0.0, 0.0, 0.0, 0.0, 0.0, 0.0, 0.0, 0.0, 0.0, 0.0, 0.0, 0.0, 0.0, 0.0, 0.0, 0.0, 0.0, 0.0, 0.0, 0.0, 0.0, 0.0, 0.0, 0.0, 0.0, 0.0, 0.0, 0.0, 0.0, 0.0, 0.0, 0.0, 0.0, 0.0, 0.0, 0.0, 0.0, 0.0, 0.0, 0.0, 0.0, 0.0, 0.0, 0.0, 0.0, 0.0, 0.0, 0.0, 0.0, 0.0, 0.0, 0.0, 0.0, 0.0, 0.0, 0.0, 0.0, 0.0, 0.0, 0.0, 0.0, 0.0, 0.0, 0.0, 0.0, 0.0, 0.0, 0.0, 0.0, 0.0, 0.0, 0.0, 0.0, 0.0, 0.0, 0.0, 0.0, 0.0, 0.0, 0.0, 0.0, 0.0, 0.0, 0.0, 0.0, 0.0, 0.0, 0.0, 0.0, 0.0, 0.0, 0.0, 0.0, 0.0, 0.0, 0.0, 0.0, 0.0, 0.0, 0.0, 0.0, 0.0, 0.0, 0.0, 0.0, 0.0, 0.0, 0.0, 0.0, 0.0, 0.0, 0.0, 0.0, 0.0, 0.0, 0.0, 0.0, 0.0, 0.0, 0.0, 0.0, 0.0, 0.0, 0.0, 0.0, 0.0, 0.0, 0.0, 0.0, 0.0, 0.0, 0.0, 0.0, 0.0, 0.0, 0.0, 0.0, 0.0, 0.0, 0.0, 0.0, 0.0, 0.0, 0.0, 0.0, 0.0, 0.0, 0.0, 0.0, 0.0, 0.0, 0.0, 0.0, 0.0, 0.0, 0.0, 0.0, 0.0, 0.0, 0.0, 0.0, 0.0, 0.0, 0.0, 0.0, 0.0, 0.0, 0.0, 0.0, 0.0, 0.0, 0.0, 0.0, 0.0, 0.0, 0.0, 0.0, 0.0, 0.0, 0.0, 0.0, 0.0, 0.0, 0.0, 0.0, 0.0, 0.0, 0.0, 0.0, 0.0, 0.0, 0.0, 0.0, 0.0, 0.0, 0.0, 0.0, 0.0, 0.0, 0.0, 0.0, 0.0, 0.0, 0.0, 0.0, 0.0, 0.0, 0.0, 0.0, 0.0, 0.0, 0.0, 0.0, 0.0, 0.0, 0.0, 0.0, 0.0, 0.0, 0.0, 0.0, 0.0, 0.0, 0.0, 0.0, 0.0, 0.0, 0.0, 0.0, 0.0, 0.0, 0.0, 0.0, 0.0, 0.0, 0.0, 0.0, 0.0, 0.0, 0.0, 0.0, 0.0, 0.0, 0.0, 0.0, 0.0, 0.0, 0.0])
me_circle_010.update()
me_plane_004 = bpy.data.meshes.new('Plane.004')
me_plane_004.from_pydata([(-1.0, -1.0, 0.0), (3.123, -1.0, -0.1598), (-1.0, 1.0, 0.0), (3.123, 1.0, -0.1598)], [], [(0, 1, 3, 2)])
_uv = me_plane_004.uv_layers.new(name='UVMap')
_uv.uv.foreach_set('vector', [0.0, 0.0, 1.0, 0.0, 1.0, 1.0, 0.0, 1.0])
me_plane_004.update()
me_plane_005 = bpy.data.meshes.new('Plane.005')
me_plane_005.from_pydata([(-1.0, -1.0, 0.0), (3.123, -1.0, -0.1598), (-1.0, 1.0, 0.0), (3.123, 1.0, -0.1598)], [], [(0, 1, 3, 2)])
_uv = me_plane_005.uv_layers.new(name='UVMap')
_uv.uv.foreach_set('vector', [0.0, 0.0, 1.0, 0.0, 1.0, 1.0, 0.0, 1.0])
me_plane_005.update()
me_plane_006 = bpy.data.meshes.new('Plane.006')
me_plane_006.from_pydata([(-1.0, -1.0, 0.0), (3.292, -1.0, -0.4848), (-1.0, 1.0, 0.0), (3.292, 1.0, -0.4848), (5.655, -0.9659, -0.7435), (5.655, 1.034, -0.7435)], [], [(0, 1, 3, 2), (3, 1, 4, 5)])
_uv = me_plane_006.uv_layers.new(name='UVMap')
_uv.uv.foreach_set('vector', [0.0, 0.0, 1.0, 0.0, 1.0, 1.0, 0.0, 1.0, 1.0, 1.0, 1.0, 0.0, 1.0, 0.0, 1.0, 1.0])
me_plane_006.update()
me_plane_007 = bpy.data.meshes.new('Plane.007')
me_plane_007.from_pydata([(-1.667, -2.485, 0.0), (0.3333, -2.485, 0.0), (-1.122, 0.389, 1.41), (0.8607, 0.1299, 1.41)], [], [(0, 1, 3, 2)])
_uv = me_plane_007.uv_layers.new(name='UVMap')
_uv.uv.foreach_set('vector', [0.0, 0.0, 1.0, 0.0, 1.0, 1.0, 0.0, 1.0])
me_plane_007.update()
me_plane_008 = bpy.data.meshes.new('Plane.008')
me_plane_008.from_pydata([(-1.0, -1.0, 0.05649), (1.0, -1.0, 0.05649), (-1.0, 1.0, 0.05649), (1.0, 1.0, 0.05649), (-0.7778, -1.0, 0.6303), (-0.5556, -1.0, 1.516), (-0.3333, -1.0, 2.328), (-0.1111, -1.0, 2.685), (0.1111, -1.0, 2.685), (0.3333, -1.0, 2.328), (0.5556, -1.0, 1.516), (0.7778, -1.0, 0.6303), (0.7778, 1.0, 0.6303), (0.5556, 1.0, 1.516), (0.3333, 1.0, 2.328), (0.1111, 1.0, 2.685), (-0.1111, 1.0, 2.685), (-0.3333, 1.0, 2.328), (-0.5556, 1.0, 1.516), (-0.7778, 1.0, 0.6303)], [], [(11, 1, 3, 12), (0, 4, 19, 2), (4, 5, 18, 19), (5, 6, 17, 18), (6, 7, 16, 17), (7, 8, 15, 16), (8, 9, 14, 15), (9, 10, 13, 14), (10, 11, 12, 13)])
me_plane_008.polygons.foreach_set('use_smooth', [True] * 9)
_uv = me_plane_008.uv_layers.new(name='UVMap')
_uv.uv.foreach_set('vector', [0.8889, 0.0, 1.0, 0.0, 1.0, 1.0, 0.8889, 1.0, 0.0, 0.0, 0.1111, 0.0, 0.1111, 1.0, 0.0, 1.0, 0.1111, 0.0, 0.2222, 0.0, 0.2222, 1.0, 0.1111, 1.0, 0.2222, 0.0, 0.3333, 0.0, 0.3333, 1.0, 0.2222, 1.0, 0.3333, 0.0, 0.4444, 0.0, 0.4444, 1.0, 0.3333, 1.0, 0.4444, 0.0, 0.5556, 0.0, 0.5556, 1.0, 0.4444, 1.0, 0.5556, 0.0, 0.6667, 0.0, 0.6667, 1.0, 0.5556, 1.0, 0.6667, 0.0, 0.7778, 0.0, 0.7778, 1.0, 0.6667, 1.0, 0.7778, 0.0, 0.8889, 0.0, 0.8889, 1.0, 0.7778, 1.0])
me_plane_008.update()
me_plane_009 = bpy.data.meshes.new('Plane.009')
me_plane_009.from_pydata([(-1.0, -1.0, 0.05649), (1.0, -1.0, 0.05649), (-1.0, 1.0, 0.05649), (1.0, 1.0, 0.05649), (-0.7778, -1.0, 0.6303), (-0.5556, -1.0, 1.516), (-0.3333, -1.0, 2.328), (-0.1111, -1.0, 2.685), (0.1111, -1.0, 2.685), (0.3333, -1.0, 2.328), (0.5556, -1.0, 1.516), (0.7778, -1.0, 0.6303), (0.7778, 1.0, 0.6303), (0.5556, 1.0, 1.516), (0.3333, 1.0, 2.328), (0.1111, 1.0, 2.685), (-0.1111, 1.0, 2.685), (-0.3333, 1.0, 2.328), (-0.5556, 1.0, 1.516), (-0.7778, 1.0, 0.6303)], [], [(11, 1, 3, 12), (0, 4, 19, 2), (4, 5, 18, 19), (5, 6, 17, 18), (6, 7, 16, 17), (7, 8, 15, 16), (8, 9, 14, 15), (9, 10, 13, 14), (10, 11, 12, 13)])
me_plane_009.polygons.foreach_set('use_smooth', [True] * 9)
_uv = me_plane_009.uv_layers.new(name='UVMap')
_uv.uv.foreach_set('vector', [0.8889, 0.0, 1.0, 0.0, 1.0, 1.0, 0.8889, 1.0, 0.0, 0.0, 0.1111, 0.0, 0.1111, 1.0, 0.0, 1.0, 0.1111, 0.0, 0.2222, 0.0, 0.2222, 1.0, 0.1111, 1.0, 0.2222, 0.0, 0.3333, 0.0, 0.3333, 1.0, 0.2222, 1.0, 0.3333, 0.0, 0.4444, 0.0, 0.4444, 1.0, 0.3333, 1.0, 0.4444, 0.0, 0.5556, 0.0, 0.5556, 1.0, 0.4444, 1.0, 0.5556, 0.0, 0.6667, 0.0, 0.6667, 1.0, 0.5556, 1.0, 0.6667, 0.0, 0.7778, 0.0, 0.7778, 1.0, 0.6667, 1.0, 0.7778, 0.0, 0.8889, 0.0, 0.8889, 1.0, 0.7778, 1.0])
me_plane_009.update()
me_plane_010 = bpy.data.meshes.new('Plane.010')
me_plane_010.from_pydata([(-1.0, -1.0, 0.0), (1.0, -1.0, 0.0), (-1.0, 1.0, 0.0), (1.0, 1.0, 0.0)], [], [(0, 1, 3, 2)])
_uv = me_plane_010.uv_layers.new(name='UVMap')
_uv.uv.foreach_set('vector', [0.0, 0.0, 1.0, 0.0, 1.0, 1.0, 0.0, 1.0])
me_plane_010.update()
me_plane_011 = bpy.data.meshes.new('Plane.011')
me_plane_011.from_pydata([(-0.4246, -1.0, -1.11), (3.123, -1.0, -0.1598), (-0.4246, 1.0, -1.11), (3.123, 1.0, -0.1598)], [], [(0, 1, 3, 2)])
_uv = me_plane_011.uv_layers.new(name='UVMap')
_uv.uv.foreach_set('vector', [0.0, 0.0, 1.0, 0.0, 1.0, 1.0, 0.0, 1.0])
me_plane_011.update()
me_plane_012 = bpy.data.meshes.new('Plane.012')
me_plane_012.from_pydata([(-1.0, -1.0, 0.0), (1.0, -1.0, 0.0), (-1.0, 1.0, 0.0), (1.0, 1.0, 0.0)], [], [(0, 1, 3, 2)])
_uv = me_plane_012.uv_layers.new(name='UVMap')
_uv.uv.foreach_set('vector', [0.0, 0.0, 1.0, 0.0, 1.0, 1.0, 0.0, 1.0])
me_plane_012.update()
me_plane_013 = bpy.data.meshes.new('Plane.013')
me_plane_013.from_pydata([(-0.4246, -1.0, -1.11), (3.123, -1.0, -0.1598), (-0.4246, 1.0, -1.11), (3.123, 1.0, -0.1598)], [], [(0, 1, 3, 2)])
_uv = me_plane_013.uv_layers.new(name='UVMap')
_uv.uv.foreach_set('vector', [0.0, 0.0, 1.0, 0.0, 1.0, 1.0, 0.0, 1.0])
me_plane_013.update()
me_plane_014 = bpy.data.meshes.new('Plane.014')
me_plane_014.from_pydata([(-0.4246, -1.0, -1.11), (3.123, -1.0, -0.1598), (-0.4246, 1.0, -1.11), (3.123, 1.0, -0.1598)], [], [(0, 1, 3, 2)])
_uv = me_plane_014.uv_layers.new(name='UVMap')
_uv.uv.foreach_set('vector', [0.0, 0.0, 1.0, 0.0, 1.0, 1.0, 0.0, 1.0])
me_plane_014.update()
me_plane_015 = bpy.data.meshes.new('Plane.015')
me_plane_015.from_pydata([(-3.138, -0.9938, 0.0), (1.0, -1.0, 0.0), (-3.138, 1.006, 0.0), (1.0, 1.0, 0.0)], [], [(0, 1, 3, 2)])
_uv = me_plane_015.uv_layers.new(name='UVMap')
_uv.uv.foreach_set('vector', [0.0, 0.0, 1.0, 0.0, 1.0, 1.0, 0.0, 1.0])
me_plane_015.update()
me_plane_016 = bpy.data.meshes.new('Plane.016')
me_plane_016.from_pydata([(-2.891, -0.9945, 0.0), (1.0, -1.0, 0.0), (-2.889, 1.488, 0.0), (1.0, 1.0, 0.0)], [], [(0, 1, 3, 2)])
_uv = me_plane_016.uv_layers.new(name='UVMap')
_uv.uv.foreach_set('vector', [0.0, 0.0, 1.0, 0.0, 1.0, 1.0, 0.0, 1.0])
me_plane_016.update()
me_plane_017 = bpy.data.meshes.new('Plane.017')
me_plane_017.from_pydata([(-0.4246, -1.0, -1.11), (3.123, -1.0, -0.1598), (-0.4246, 1.0, -1.11), (3.123, 1.0, -0.1598)], [], [(0, 1, 3, 2)])
_uv = me_plane_017.uv_layers.new(name='UVMap')
_uv.uv.foreach_set('vector', [0.0, 0.0, 1.0, 0.0, 1.0, 1.0, 0.0, 1.0])
me_plane_017.update()
me_plane_018 = bpy.data.meshes.new('Plane.018')
me_plane_018.from_pydata([(-1.0, -1.0, 0.0), (1.0, -1.0, 0.0), (-1.0, 1.0, 0.0), (1.0, 1.0, 0.0)], [], [(0, 1, 3, 2)])
_uv = me_plane_018.uv_layers.new(name='UVMap')
_uv.uv.foreach_set('vector', [0.0, 0.0, 1.0, 0.0, 1.0, 1.0, 0.0, 1.0])
me_plane_018.update()
me_plane_019 = bpy.data.meshes.new('Plane.019')
me_plane_019.from_pydata([(-1.0, -1.0, 0.0), (1.0, -1.0, 0.0), (-1.0, 1.0, 0.0), (1.0, 1.0, 0.0)], [], [(0, 1, 3, 2)])
_uv = me_plane_019.uv_layers.new(name='UVMap')
_uv.uv.foreach_set('vector', [0.0, 0.0, 1.0, 0.0, 1.0, 1.0, 0.0, 1.0])
me_plane_019.update()

# ---- objects
ob_cube = bpy.data.objects.new('Cube', me_cube)
ob_elevatedfloor_col = bpy.data.objects.new('elevatedfloor-col', me_circle)
ob_mainfloor_col = bpy.data.objects.new('mainfloor-col', me_circle_003)
ob_wall_col = bpy.data.objects.new('wall-col', me_circle_004)
ob_road_col = bpy.data.objects.new('road-col', me_plane_001)
ob_hill_col = bpy.data.objects.new('hill-col', me_circle_005)
ob_platform1_col = bpy.data.objects.new('platform1-col', me_circle_006)
ob_mainbridge_col = bpy.data.objects.new('mainbridge-col', me_plane_002)
ob_platform2_col = bpy.data.objects.new('platform2-col', me_circle_007)
ob_platform4_col = bpy.data.objects.new('platform4-col', me_circle_008)
ob_sandpit_col = bpy.data.objects.new('sandpit-col', me_plane_003)
ob_circle_008 = bpy.data.objects.new('Circle.008', me_circle_010)
ob_slide1 = bpy.data.objects.new('slide1', me_plane_004)
ob_rock_wall = bpy.data.objects.new('rock-wall', me_plane_005)
ob_slide2 = bpy.data.objects.new('slide2', me_plane_006)
ob_ramp1_col = bpy.data.objects.new('ramp1-col', me_plane_007)
ob_bridge1_col = bpy.data.objects.new('bridge1-col', me_plane_008)
ob_bridge2_col = bpy.data.objects.new('bridge2-col', me_plane_009)
ob_mokeybars = bpy.data.objects.new('mokeybars', me_plane_010)
ob_ramp5_col = bpy.data.objects.new('ramp5-col', me_plane_011)
ob_bridge3_col = bpy.data.objects.new('bridge3-col', me_plane_012)
ob_ramp3_col = bpy.data.objects.new('ramp3-col', me_plane_013)
ob_ramp2_col = bpy.data.objects.new('ramp2-col', me_plane_014)
ob_platform3_col = bpy.data.objects.new('platform3-col', me_plane_015)
ob_platform5_col = bpy.data.objects.new('platform5-col', me_plane_016)
ob_ramp4_col = bpy.data.objects.new('ramp4-col', me_plane_017)
ob_hillslide_1 = bpy.data.objects.new('hillslide-1', me_plane_018)
ob_hillslide_2 = bpy.data.objects.new('hillslide-2', me_plane_019)

# ---- transforms, parenting, visibility, modifiers, constraints
ob_cube.location = (0.0, -18.33, 0.75)
ob_cube.scale = (0.25, 0.25, 0.75)
ob_cube.lock_rotations_4d = False
ob_cube.empty_display_type = 'ARROWS'
ob_cube.lineart.crease_threshold = 0.0
ob_elevatedfloor_col.location = (-15.2, -21.07, 0.0)
ob_elevatedfloor_col.scale = (10.0, 10.0, 1.0)
_m = ob_elevatedfloor_col.modifiers.new('Smooth by Angle', 'NODES')
_m.node_group = ng_smooth_by_angle
_m.use_pin_to_last = True
_m.show_group_selector = False
ob_mainfloor_col.location = (0.08037, -9.484, 0.0)
ob_mainfloor_col.scale = (12.62, 12.62, 12.62)
ob_wall_col.location = (0.0, 0.0, 0.0)
_m = ob_wall_col.modifiers.new('Solidify', 'SOLIDIFY')
_m.thickness = 0.7
_m = ob_wall_col.modifiers.new('Smooth by Angle', 'NODES')
_m.node_group = ng_smooth_by_angle
_m.use_pin_to_last = True
_m.show_group_selector = False
ob_road_col.location = (-32.33, -26.29, 2.01)
ob_road_col.scale = (5.0, 1.0, 1.0)
ob_hill_col.location = (0.08037, -9.484, 0.0)
ob_hill_col.scale = (12.62, 12.62, 12.62)
_m = ob_hill_col.modifiers.new('Smooth by Angle', 'NODES')
_m.node_group = ng_smooth_by_angle
_m.use_pin_to_last = True
_m.show_group_selector = False
ob_platform1_col.location = (-0.1958, -10.77, 2.0)
ob_platform1_col.scale = (4.0, 4.0, 4.0)
ob_mainbridge_col.location = (-4.568, -14.36, 2.01)
ob_mainbridge_col.rotation_euler = (0.0, -0.0, -0.7827)
ob_platform2_col.location = (-3.328, 2.153, 0.8)
ob_platform2_col.scale = (-2.8, -2.8, -2.8)
_m = ob_platform2_col.modifiers.new('Solidify', 'SOLIDIFY')
_m.thickness = 0.57
ob_platform4_col.location = (5.885, 1.438, 0.8)
ob_platform4_col.scale = (-2.8, -2.8, -2.8)
_m = ob_platform4_col.modifiers.new('Solidify', 'SOLIDIFY')
_m.thickness = 0.49
ob_sandpit_col.location = (2.219, 12.27, 0.01)
ob_sandpit_col.rotation_euler = (0.0, -0.0, -1.531)
ob_sandpit_col.scale = (3.202, 3.202, 3.202)
ob_circle_008.location = (0.2426, -8.916, 3.116)
ob_circle_008.scale = (2.009, 2.009, 2.009)
ob_slide1.location = (4.393, -10.52, 1.574)
ob_slide1.rotation_euler = (1.697e-08, 0.4782, 6.964e-08)
ob_rock_wall.location = (3.079, -14.19, 1.574)
ob_rock_wall.rotation_euler = (1.697e-08, 0.4782, -0.7499)
ob_slide2.location = (2.387, -7.303, 2.741)
ob_slide2.rotation_euler = (1.697e-08, 0.4782, 0.5125)
ob_ramp1_col.location = (-1.074, -9.929, 2.01)
ob_ramp1_col.rotation_euler = (0.0, -0.0, -0.7827)
ob_bridge1_col.location = (-15.53, -20.79, 1.83)
ob_bridge1_col.scale = (6.0, 1.0, 1.0)
ob_bridge2_col.location = (-15.29, -21.17, 1.83)
ob_bridge2_col.rotation_euler = (0.0, -0.0, -1.571)
ob_bridge2_col.scale = (6.0, 1.0, 1.0)
ob_mokeybars.location = (0.0, 12.66, 1.5)
ob_mokeybars.scale = (7.801, 1.0, 1.0)
ob_ramp5_col.location = (8.389, 3.92, 1.574)
ob_ramp5_col.rotation_euler = (1.697e-08, 0.4782, 0.8009)
ob_bridge3_col.location = (1.059, 1.637, 0.8)
ob_bridge3_col.rotation_euler = (0.0, -0.0, -0.09279)
ob_bridge3_col.scale = (2.405, 1.021, 1.0)
ob_ramp3_col.location = (-5.811, 4.738, 1.574)
ob_ramp3_col.rotation_euler = (1.697e-08, 0.4782, 2.373)
ob_ramp2_col.location = (-6.292, -1.904, 1.574)
ob_ramp2_col.rotation_euler = (1.697e-08, 0.4782, 3.136)
ob_platform3_col.location = (-3.562, -1.203, 0.8)
ob_platform3_col.rotation_euler = (0.0, -0.0, -1.568)
ob_platform3_col.scale = (1.718, 1.921, 1.0)
ob_platform5_col.location = (5.632, -1.781, 0.8)
ob_platform5_col.rotation_euler = (0.0, -0.0, -1.568)
ob_platform5_col.scale = (1.718, 1.921, 1.0)
ob_ramp4_col.location = (-2.634, -3.685, 1.574)
ob_ramp4_col.rotation_euler = (1.697e-08, 0.4782, 4.711)
ob_hillslide_1.location = (-17.81, 3.321, 1.172)
ob_hillslide_1.rotation_euler = (0.0, 0.2727, 0.0)
ob_hillslide_1.scale = (2.426, 1.0, 1.14)
ob_hillslide_2.location = (-18.39, 9.579, 1.172)
ob_hillslide_2.rotation_euler = (0.0, 0.2727, 0.0)
ob_hillslide_2.scale = (2.426, 1.0, 1.14)

# ---- collection membership
col_collection.objects.link(ob_cube)
col_collection.objects.link(ob_elevatedfloor_col)
col_collection.objects.link(ob_mainfloor_col)
col_collection.objects.link(ob_wall_col)
col_collection.objects.link(ob_road_col)
col_collection.objects.link(ob_hill_col)
col_collection.objects.link(ob_platform1_col)
col_collection.objects.link(ob_mainbridge_col)
col_collection.objects.link(ob_platform2_col)
col_collection.objects.link(ob_platform4_col)
col_collection.objects.link(ob_sandpit_col)
col_collection.objects.link(ob_circle_008)
col_collection.objects.link(ob_slide1)
col_collection.objects.link(ob_rock_wall)
col_collection.objects.link(ob_slide2)
col_collection.objects.link(ob_ramp1_col)
col_collection.objects.link(ob_bridge1_col)
col_collection.objects.link(ob_bridge2_col)
col_collection.objects.link(ob_mokeybars)
col_collection.objects.link(ob_ramp5_col)
col_collection.objects.link(ob_bridge3_col)
col_collection.objects.link(ob_ramp3_col)
col_collection.objects.link(ob_ramp2_col)
col_collection.objects.link(ob_platform3_col)
col_collection.objects.link(ob_platform5_col)
col_collection.objects.link(ob_ramp4_col)
col_collection.objects.link(ob_hillslide_1)
col_collection.objects.link(ob_hillslide_2)

# ---- scene / render settings (as saved in the file)
scene.frame_start = 1; scene.frame_end = 250; scene.frame_set(1)
scene.render.engine = 'BLENDER_EEVEE_NEXT'
scene.render.bake_bias = 0.0
scene.render.bake_samples = 0
scene.cycles.sampling_pattern = 'TABULATED_SOBOL'
scene.eevee.use_volume_custom_range = False
bpy.context.view_layer.update()

# ---- added for rendering (the .blend has no active camera and no usable light): camera, sun
cam_auto = bpy.data.cameras.new('AutoCamera')
cam_auto.lens = 50.0
cam_auto.sensor_width = 36.0
cam_auto.clip_end = 1418.23
ob_auto_camera = bpy.data.objects.new('AutoCamera', cam_auto)
scene.collection.objects.link(ob_auto_camera)
ob_auto_camera.location = (68.4977, -93.8365, 66.482)
ob_auto_camera.rotation_euler = (1.09748, -7.21219e-08, 0.694738)
scene.camera = ob_auto_camera
light_auto_sun = bpy.data.lights.new('AutoSun', 'SUN')
light_auto_sun.energy = 3.0
light_auto_sun.angle = 0.0523599
ob_auto_sun = bpy.data.objects.new('AutoSun', light_auto_sun)
scene.collection.objects.link(ob_auto_sun)
ob_auto_sun.rotation_euler = (0.872665, 0.174533, 0.523599)
bpy.context.view_layer.update()
